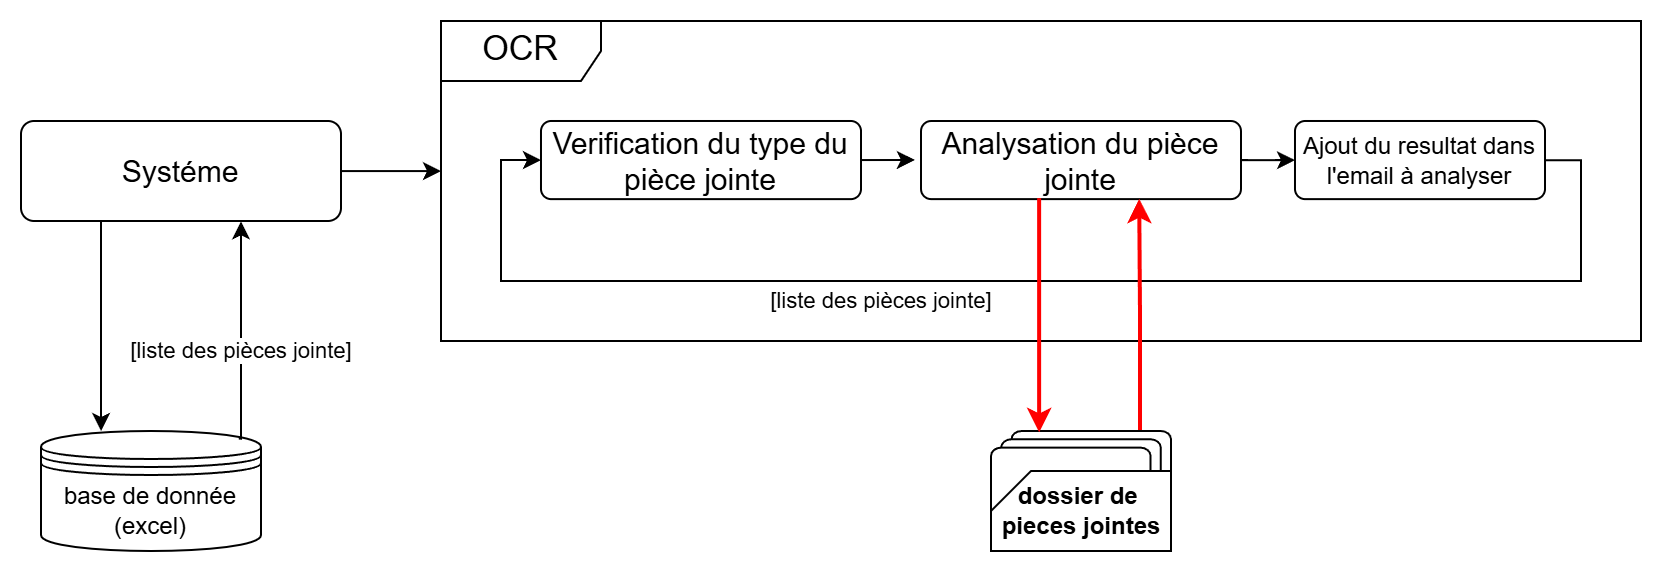

The diagram above was exported from draw.io. Its source (the exported page's mxGraphModel, read from the mxfile embedded in the PNG):
<mxGraphModel dx="1144" dy="737" grid="1" gridSize="10" guides="1" tooltips="1" connect="1" arrows="1" fold="1" page="1" pageScale="1" pageWidth="827" pageHeight="1169" math="0" shadow="0">
  <root>
    <mxCell id="0" />
    <mxCell id="1" parent="0" />
    <mxCell id="uVutJQRHQ71GkDydOe4s-10" parent="1" style="rounded=1;whiteSpace=wrap;html=1;fillColor=none;arcSize=13;" value="&lt;span style=&quot;font-size: 15px;&quot;&gt;Systéme&lt;/span&gt;" vertex="1">
      <mxGeometry height="50" width="160" x="190" y="180" as="geometry" />
    </mxCell>
    <mxCell id="uVutJQRHQ71GkDydOe4s-32" edge="1" parent="1" source="uVutJQRHQ71GkDydOe4s-13" style="edgeStyle=orthogonalEdgeStyle;rounded=0;orthogonalLoop=1;jettySize=auto;html=1;entryX=0;entryY=0.5;entryDx=0;entryDy=0;" target="uVutJQRHQ71GkDydOe4s-14">
      <mxGeometry relative="1" as="geometry">
        <Array as="points">
          <mxPoint x="970" y="200" />
          <mxPoint x="970" y="260" />
          <mxPoint x="430" y="260" />
          <mxPoint x="430" y="200" />
        </Array>
      </mxGeometry>
    </mxCell>
    <mxCell id="uVutJQRHQ71GkDydOe4s-13" parent="1" style="rounded=1;whiteSpace=wrap;html=1;fillColor=none;arcSize=13;" value="Ajout du resultat dans l'email à analyser" vertex="1">
      <mxGeometry height="39.06" width="125" x="827" y="180" as="geometry" />
    </mxCell>
    <mxCell id="uVutJQRHQ71GkDydOe4s-14" parent="1" style="rounded=1;whiteSpace=wrap;html=1;fillColor=none;arcSize=13;" value="&lt;span style=&quot;font-size: 15px;&quot;&gt;Verification du type du pièce jointe&lt;/span&gt;" vertex="1">
      <mxGeometry height="39.06" width="160" x="450" y="180" as="geometry" />
    </mxCell>
    <mxCell id="uVutJQRHQ71GkDydOe4s-27" edge="1" parent="1" source="uVutJQRHQ71GkDydOe4s-16" style="edgeStyle=orthogonalEdgeStyle;rounded=0;orthogonalLoop=1;jettySize=auto;html=1;entryX=0.689;entryY=1.003;entryDx=0;entryDy=0;exitX=0.899;exitY=0.063;exitDx=0;exitDy=0;exitPerimeter=0;entryPerimeter=0;" target="uVutJQRHQ71GkDydOe4s-10">
      <mxGeometry relative="1" as="geometry">
        <Array as="points">
          <mxPoint x="300" y="339" />
          <mxPoint x="300" y="230" />
        </Array>
      </mxGeometry>
    </mxCell>
    <mxCell id="uVutJQRHQ71GkDydOe4s-28" connectable="0" parent="uVutJQRHQ71GkDydOe4s-27" style="edgeLabel;html=1;align=center;verticalAlign=middle;resizable=0;points=[];" value="[liste des pièces jointe]" vertex="1">
      <mxGeometry relative="1" x="-0.1851" as="geometry">
        <mxPoint as="offset" />
      </mxGeometry>
    </mxCell>
    <mxCell id="uVutJQRHQ71GkDydOe4s-33" connectable="0" parent="uVutJQRHQ71GkDydOe4s-27" style="edgeLabel;html=1;align=center;verticalAlign=middle;resizable=0;points=[];" value="[liste des pièces jointe]" vertex="1">
      <mxGeometry relative="1" x="-0.1851" as="geometry">
        <mxPoint x="320" y="-25" as="offset" />
      </mxGeometry>
    </mxCell>
    <mxCell id="uVutJQRHQ71GkDydOe4s-16" parent="1" style="shape=datastore;whiteSpace=wrap;html=1;fillColor=none;" value="&lt;div&gt;&lt;span style=&quot;background-color: transparent; color: light-dark(rgb(0, 0, 0), rgb(255, 255, 255));&quot;&gt;base de donnée&lt;/span&gt;&lt;/div&gt;&lt;div&gt;&lt;div&gt;(excel)&lt;/div&gt;&lt;/div&gt;" vertex="1">
      <mxGeometry height="60" width="110" x="200" y="335" as="geometry" />
    </mxCell>
    <mxCell id="uVutJQRHQ71GkDydOe4s-17" parent="1" style="shape=umlFrame;whiteSpace=wrap;html=1;pointerEvents=0;width=80;height=30;" value="&lt;span style=&quot;font-size: 17px;&quot;&gt;OCR&lt;/span&gt;" vertex="1">
      <mxGeometry height="160" width="600" x="400" y="130" as="geometry" />
    </mxCell>
    <mxCell id="uVutJQRHQ71GkDydOe4s-20" connectable="0" parent="1" style="group" value="" vertex="1">
      <mxGeometry height="60" width="90" x="675" y="335" as="geometry" />
    </mxCell>
    <mxCell id="uVutJQRHQ71GkDydOe4s-21" parent="uVutJQRHQ71GkDydOe4s-20" style="strokeWidth=1;html=1;shape=mxgraph.flowchart.multi-document;whiteSpace=wrap;fillColor=default;container=0;" value="" vertex="1">
      <mxGeometry height="50" width="90" as="geometry" />
    </mxCell>
    <mxCell id="uVutJQRHQ71GkDydOe4s-22" parent="uVutJQRHQ71GkDydOe4s-20" style="verticalLabelPosition=bottom;verticalAlign=top;html=1;shape=card;whiteSpace=wrap;size=20;arcSize=12;fillColor=default;strokeWidth=1;container=0;" value="" vertex="1">
      <mxGeometry height="40" width="90" y="20" as="geometry" />
    </mxCell>
    <mxCell id="uVutJQRHQ71GkDydOe4s-23" parent="uVutJQRHQ71GkDydOe4s-20" style="text;align=center;fontStyle=1;verticalAlign=middle;spacingLeft=3;spacingRight=3;strokeColor=none;rotatable=0;points=[[0,0.5],[1,0.5]];portConstraint=eastwest;html=1;container=0;" value="dossier de&amp;nbsp;&lt;div&gt;pieces jointes&lt;/div&gt;" vertex="1">
      <mxGeometry height="20" width="70" x="10" y="30" as="geometry" />
    </mxCell>
    <mxCell id="uVutJQRHQ71GkDydOe4s-26" edge="1" parent="1" source="uVutJQRHQ71GkDydOe4s-10" style="edgeStyle=orthogonalEdgeStyle;rounded=0;orthogonalLoop=1;jettySize=auto;html=1;entryX=0.273;entryY=0;entryDx=0;entryDy=0;entryPerimeter=0;" target="uVutJQRHQ71GkDydOe4s-16">
      <mxGeometry relative="1" as="geometry">
        <Array as="points">
          <mxPoint x="230" y="265" />
          <mxPoint x="230" y="265" />
        </Array>
      </mxGeometry>
    </mxCell>
    <mxCell id="uVutJQRHQ71GkDydOe4s-31" edge="1" parent="1" source="uVutJQRHQ71GkDydOe4s-29" style="edgeStyle=orthogonalEdgeStyle;rounded=0;orthogonalLoop=1;jettySize=auto;html=1;entryX=0;entryY=0.5;entryDx=0;entryDy=0;" target="uVutJQRHQ71GkDydOe4s-13">
      <mxGeometry relative="1" as="geometry" />
    </mxCell>
    <mxCell id="uVutJQRHQ71GkDydOe4s-29" parent="1" style="rounded=1;whiteSpace=wrap;html=1;fillColor=none;arcSize=13;" value="&lt;span style=&quot;font-size: 15px;&quot;&gt;Analysation du pièce jointe&lt;/span&gt;" vertex="1">
      <mxGeometry height="39.06" width="160" x="640" y="180" as="geometry" />
    </mxCell>
    <mxCell id="uVutJQRHQ71GkDydOe4s-30" edge="1" parent="1" source="uVutJQRHQ71GkDydOe4s-14" style="edgeStyle=orthogonalEdgeStyle;rounded=0;orthogonalLoop=1;jettySize=auto;html=1;exitX=1;exitY=0.5;exitDx=0;exitDy=0;entryX=-0.019;entryY=0.499;entryDx=0;entryDy=0;entryPerimeter=0;" target="uVutJQRHQ71GkDydOe4s-29">
      <mxGeometry relative="1" as="geometry" />
    </mxCell>
    <mxCell id="uVutJQRHQ71GkDydOe4s-35" edge="1" parent="1" source="uVutJQRHQ71GkDydOe4s-10" style="edgeStyle=orthogonalEdgeStyle;rounded=0;orthogonalLoop=1;jettySize=auto;html=1;entryX=0;entryY=0.469;entryDx=0;entryDy=0;entryPerimeter=0;" target="uVutJQRHQ71GkDydOe4s-17">
      <mxGeometry relative="1" as="geometry" />
    </mxCell>
    <mxCell id="LuTDxMxSO6mpzTM3j6M2-2" edge="1" parent="1" source="uVutJQRHQ71GkDydOe4s-29" style="edgeStyle=orthogonalEdgeStyle;rounded=0;orthogonalLoop=1;jettySize=auto;html=1;entryX=0.273;entryY=0.023;entryDx=0;entryDy=0;entryPerimeter=0;strokeColor=light-dark(#FF0000,#FF0505);strokeWidth=2;" target="uVutJQRHQ71GkDydOe4s-21">
      <mxGeometry relative="1" as="geometry">
        <Array as="points">
          <mxPoint x="700" y="277" />
        </Array>
      </mxGeometry>
    </mxCell>
    <mxCell id="LuTDxMxSO6mpzTM3j6M2-4" edge="1" parent="1" source="uVutJQRHQ71GkDydOe4s-21" style="edgeStyle=orthogonalEdgeStyle;rounded=0;orthogonalLoop=1;jettySize=auto;html=1;entryX=0.685;entryY=1.009;entryDx=0;entryDy=0;entryPerimeter=0;strokeColor=light-dark(#FF0000,#FF0505);strokeWidth=2;" target="uVutJQRHQ71GkDydOe4s-29">
      <mxGeometry relative="1" as="geometry">
        <Array as="points">
          <mxPoint x="750" y="277" />
          <mxPoint x="750" y="277" />
        </Array>
      </mxGeometry>
    </mxCell>
  </root>
</mxGraphModel>